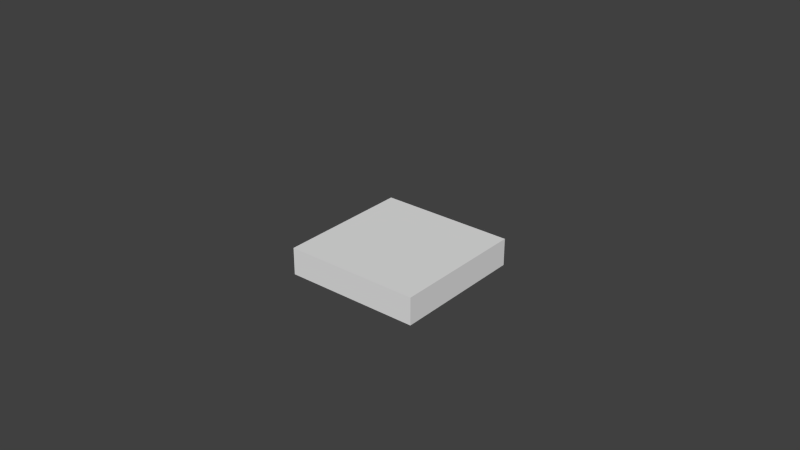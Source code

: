 # Source: breadboard.blend  (saved by Blender 2.62.0; exported with 4.5.12 LTS)
import bpy
from mathutils import Matrix  # noqa: F401  (used for matrix-valued properties, if any)

bpy.ops.wm.read_factory_settings(use_empty=True)
scene = bpy.context.scene
scene.name = 'Scene'

# ---- collections
col_collection_1 = bpy.data.collections.new('Collection 1'); scene.collection.children.link(col_collection_1)
col_collection_1.hide_render = True
col_collection_1.hide_viewport = True
col_collection_2 = bpy.data.collections.new('Collection 2'); scene.collection.children.link(col_collection_2)
col_collection_2.hide_render = True
col_collection_2.hide_viewport = True
col_collection_3 = bpy.data.collections.new('Collection 3'); scene.collection.children.link(col_collection_3)
col_collection_3.hide_render = True
col_collection_3.hide_viewport = True
col_collection_11 = bpy.data.collections.new('Collection 11'); scene.collection.children.link(col_collection_11)

# ---- world
world_world = bpy.data.worlds.new('World'); scene.world = world_world
world_world.color = (0.05088, 0.05088, 0.05088)
world_world.use_sun_shadow = False
world_world.sun_shadow_jitter_overblur = 0.0
world_world.cycles.sampling_method = 'MANUAL'
world_world.cycles.sample_map_resolution = 256

# ---- meshes
me_cube = bpy.data.meshes.new('Cube')
me_cube.from_pydata([(1.99, -0.99, -0.2), (-1.99, -0.99, -0.2), (-1.99, 0.99, -0.2), (1.99, 0.99, -0.2), (1.976, 0.99, 0.2), (-1.976, 0.99, 0.2), (-1.896, 0.91, 0.2), (1.896, 0.91, 0.2), (1.989, 0.9745, 0.2), (1.91, 0.8959, 0.2), (-1.896, -0.91, 0.2), (-1.976, -0.99, 0.2), (1.976, -0.99, 0.2), (1.896, -0.91, 0.2), (-1.99, 0.9759, 0.2), (-1.99, -0.9759, 0.2), (-1.91, -0.8959, 0.2), (-1.91, 0.8959, 0.2), (1.91, -0.8961, 0.2), (1.99, -0.9759, 0.2), (2.0, -0.99, 0.19), (2.0, -0.99, -0.19), (2.0, 0.99, -0.19), (2.0, 0.99, 0.19), (-1.99, -1.0, -0.19), (1.99, -1.0, -0.19), (1.99, -1.0, 0.19), (-1.99, -1.0, 0.19), (-2.0, -0.99, -0.19), (-2.0, -0.99, 0.19), (-2.0, 0.99, 0.19), (-2.0, 0.99, -0.19), (1.99, 1.0, -0.19), (-1.99, 1.0, -0.19), (-1.99, 1.0, 0.19), (1.99, 1.0, 0.19), (-1.89, 0.89, 0.05), (-1.89, -0.89, 0.05), (1.89, -0.89, 0.05), (1.89, 0.89, 0.05), (1.9, 0.89, 0.19), (1.9, 0.89, 0.06), (1.9, -0.89, 0.06142), (1.9, -0.89, 0.19), (1.89, -0.9, 0.19), (1.89, -0.9, 0.06), (-1.89, -0.9, 0.06), (-1.89, -0.9, 0.19), (-1.9, 0.89, 0.19), (-1.9, -0.89, 0.19), (-1.9, -0.89, 0.06), (-1.9, 0.89, 0.06), (-1.89, 0.9, 0.19), (-1.89, 0.9, 0.06), (1.89, 0.9, 0.06), (1.89, 0.9, 0.19)], [], [(0, 1, 2, 3), (6, 7, 4, 5), (12, 13, 10, 11), (16, 17, 14, 15), (22, 23, 20, 21), (26, 27, 24, 25), (30, 31, 28, 29), (34, 35, 32, 33), (38, 39, 36, 37), (46, 47, 44, 45), (50, 51, 48, 49), (54, 55, 52, 53), (0, 25, 24, 1), (31, 2, 1, 28), (21, 0, 3, 22), (32, 3, 2, 33), (4, 35, 34, 5), (17, 6, 5, 14), (7, 9, 8, 4), (55, 7, 6, 52), (10, 16, 15, 11), (11, 27, 26, 12), (13, 44, 47, 10), (18, 13, 12, 19), (29, 15, 14, 30), (48, 17, 16, 49), (19, 20, 23, 8), (20, 26, 25, 21), (35, 23, 22, 32), (27, 29, 28, 24), (30, 34, 33, 31), (50, 37, 36, 51), (45, 38, 37, 46), (39, 54, 53, 36), (41, 39, 38, 42), (54, 41, 40, 55), (42, 45, 44, 43), (46, 50, 49, 47), (51, 53, 52, 48), (0, 21, 25), (1, 24, 28), (2, 31, 33), (3, 32, 22), (5, 34, 30, 14), (12, 26, 20, 19), (15, 29, 27, 11), (10, 47, 49, 16), (17, 48, 52, 6), (7, 55, 40, 9), (36, 53, 51), (37, 50, 46), (38, 45, 42), (39, 41, 54), (13, 18, 43, 44), (4, 8, 23, 35), (8, 9, 18, 19), (9, 40, 43, 18), (40, 41, 42, 43)])
_uv = me_cube.uv_layers.new(name='UVMap')
_uv.uv.foreach_set('vector', [0.5328, 0.02326, 0.5342, 0.4861, 0.3039, 0.4868, 0.3025, 0.02397, 0.02936, 0.4674, 0.2498, 0.4677, 0.2545, 0.4863, 0.02471, 0.486, 0.2545, 0.02574, 0.2499, 0.04434, 0.02939, 0.04412, 0.02473, 0.02551, 0.02856, 0.04741, 0.02854, 0.4642, 0.02388, 0.4828, 0.02391, 0.0288, 0.49, 0.5334, 0.5342, 0.5335, 0.5335, 0.7638, 0.4893, 0.7636, 0.9314, 0.4874, 0.93, 0.02456, 0.9742, 0.02442, 0.9756, 0.4873, 0.6448, 0.513, 0.689, 0.5129, 0.6897, 0.7431, 0.6456, 0.7433, 0.8381, 0.4874, 0.8367, 0.02456, 0.8809, 0.02442, 0.8823, 0.4873, 0.7889, 0.4641, 0.5819, 0.464, 0.582, 0.02442, 0.789, 0.02447, 0.7878, 0.952, 0.7727, 0.952, 0.7714, 0.5124, 0.7865, 0.5123, 0.441, 0.5334, 0.4416, 0.7404, 0.4265, 0.7404, 0.4258, 0.5334, 0.5972, 0.9513, 0.582, 0.9514, 0.5807, 0.5118, 0.5958, 0.5117, 0.9767, 0.4873, 0.9756, 0.4873, 0.9742, 0.02442, 0.9753, 0.02442, 0.689, 0.5129, 0.6902, 0.5129, 0.6909, 0.7431, 0.6897, 0.7431, 0.4893, 0.7636, 0.4881, 0.7636, 0.4888, 0.5334, 0.49, 0.5334, 0.8809, 0.02442, 0.882, 0.02442, 0.8834, 0.4873, 0.8823, 0.4873, 0.8355, 0.02621, 0.8367, 0.02456, 0.8381, 0.4874, 0.8369, 0.4858, 0.02854, 0.4642, 0.02936, 0.4674, 0.02471, 0.486, 0.02388, 0.4828, 0.2498, 0.4677, 0.2507, 0.4644, 0.2552, 0.4827, 0.2545, 0.4863, 0.2495, 0.4653, 0.2498, 0.4677, 0.02936, 0.4674, 0.0297, 0.4651, 0.02939, 0.04412, 0.02856, 0.04741, 0.02391, 0.0288, 0.02473, 0.02551, 0.02473, 0.02551, 0.02391, 0.02317, 0.2553, 0.0234, 0.2545, 0.02574, 0.7702, 0.5117, 0.7714, 0.5124, 0.7727, 0.952, 0.7715, 0.9527, 0.2507, 0.04758, 0.2499, 0.04434, 0.2545, 0.02574, 0.2553, 0.02903, 0.6456, 0.7433, 0.6444, 0.7416, 0.6437, 0.5147, 0.6448, 0.513, 0.02912, 0.4628, 0.02854, 0.4642, 0.02856, 0.04741, 0.02914, 0.04877, 0.2553, 0.02903, 0.2559, 0.02573, 0.2559, 0.4863, 0.2552, 0.4827, 0.5335, 0.7638, 0.5335, 0.7649, 0.4893, 0.7648, 0.4893, 0.7636, 0.8367, 0.02456, 0.8367, 0.0234, 0.8809, 0.02326, 0.8809, 0.02442, 0.93, 0.02456, 0.93, 0.0234, 0.9742, 0.02326, 0.9742, 0.02442, 0.6448, 0.513, 0.6448, 0.5119, 0.689, 0.5117, 0.689, 0.5129, 0.789, 0.02331, 0.789, 0.02447, 0.582, 0.02442, 0.582, 0.02326, 0.7865, 0.5123, 0.7876, 0.5123, 0.789, 0.9519, 0.7878, 0.952, 0.5819, 0.464, 0.5807, 0.464, 0.5808, 0.02442, 0.582, 0.02442, 0.3176, 0.5334, 0.3188, 0.5334, 0.3194, 0.7404, 0.3181, 0.7404, 0.5972, 0.9513, 0.5972, 0.9525, 0.5821, 0.9525, 0.582, 0.9514, 0.3181, 0.7404, 0.3182, 0.7415, 0.3031, 0.7416, 0.3031, 0.7404, 0.7878, 0.952, 0.7878, 0.9531, 0.7727, 0.9532, 0.7727, 0.952, 0.4416, 0.7404, 0.4416, 0.7415, 0.4265, 0.7416, 0.4265, 0.7404, 0.9767, 0.4873, 0.9756, 0.4885, 0.9756, 0.4873, 0.9753, 0.02442, 0.9742, 0.02442, 0.9742, 0.02326, 0.6902, 0.5129, 0.689, 0.5129, 0.689, 0.5117, 0.882, 0.02442, 0.8809, 0.02442, 0.8809, 0.02326, 0.02471, 0.486, 0.02388, 0.4884, 0.0233, 0.486, 0.02388, 0.4828, 0.2545, 0.02574, 0.2553, 0.0234, 0.2559, 0.02573, 0.2553, 0.02903, 0.02391, 0.0288, 0.02333, 0.0255, 0.02391, 0.02317, 0.02473, 0.02551, 0.02939, 0.04412, 0.02973, 0.04644, 0.02914, 0.04877, 0.02856, 0.04741, 0.02854, 0.4642, 0.02912, 0.4628, 0.0297, 0.4651, 0.02936, 0.4674, 0.2498, 0.4677, 0.2495, 0.4653, 0.2501, 0.463, 0.2507, 0.4644, 0.582, 0.02442, 0.5808, 0.02442, 0.582, 0.02326, 0.789, 0.9519, 0.7878, 0.9531, 0.7878, 0.952, 0.3194, 0.7404, 0.3182, 0.7415, 0.3181, 0.7404, 0.5819, 0.464, 0.5819, 0.4652, 0.5807, 0.464, 0.2499, 0.04434, 0.2507, 0.04758, 0.2501, 0.04898, 0.2495, 0.04666, 0.2545, 0.4863, 0.2552, 0.4827, 0.2559, 0.4863, 0.2553, 0.4886, 0.2552, 0.4827, 0.2507, 0.4644, 0.2507, 0.04758, 0.2553, 0.02903, 0.2507, 0.4644, 0.2501, 0.463, 0.2501, 0.04898, 0.2507, 0.04758, 0.3025, 0.5334, 0.3176, 0.5334, 0.3181, 0.7404, 0.3031, 0.7404])
me_cube.use_remesh_preserve_volume = False
me_cube.use_remesh_preserve_attributes = False
me_cube.use_mirror_vertex_groups = False
me_cube.update()
me_cube_001 = bpy.data.meshes.new('Cube.001')
me_cube_001.from_pydata([(2.0, 1.0, -0.2), (2.0, -1.0, -0.2), (-2.0, -1.0, -0.2), (-2.0, 1.0, -0.2), (2.0, 1.0, 0.2), (2.0, -1.0, 0.2), (-2.0, -1.0, 0.2), (-2.0, 1.0, 0.2)], [], [(0, 1, 2, 3), (4, 7, 6, 5), (0, 4, 5, 1), (1, 5, 6, 2), (2, 6, 7, 3), (4, 0, 3, 7)])
me_cube_001.use_remesh_preserve_volume = False
me_cube_001.use_remesh_preserve_attributes = False
me_cube_001.use_mirror_vertex_groups = False
me_cube_001.update()
me_cube_002 = bpy.data.meshes.new('Cube.002')
me_cube_002.from_pydata([(2.0, 1.0, -0.2), (2.0, -1.0, -0.2), (-2.0, -1.0, -0.2), (-2.0, 1.0, -0.2), (2.0, 1.0, 0.2), (2.0, -1.0, 0.2), (-2.0, -1.0, 0.2), (-2.0, 1.0, 0.2)], [], [(0, 1, 2, 3), (4, 7, 6, 5), (0, 4, 5, 1), (1, 5, 6, 2), (2, 6, 7, 3), (4, 0, 3, 7)])
me_cube_002.use_remesh_preserve_volume = False
me_cube_002.use_remesh_preserve_attributes = False
me_cube_002.use_mirror_vertex_groups = False
me_cube_002.update()
me_cube_003 = bpy.data.meshes.new('Cube.003')
me_cube_003.from_pydata([(0.5, 0.5, -0.1), (0.5, -0.5, -0.1), (-0.5, -0.5, -0.1), (-0.5, 0.5, -0.1), (0.5, 0.5, 0.1), (0.5, -0.5, 0.1), (-0.5, -0.5, 0.1), (-0.5, 0.5, 0.1)], [], [(0, 1, 2, 3), (4, 7, 6, 5), (0, 4, 5, 1), (1, 5, 6, 2), (2, 6, 7, 3), (4, 0, 3, 7)])
_uv = me_cube_003.uv_layers.new(name='UVMap')
_uv.uv.foreach_set('vector', [0.6543, 0.8867, 0.6543, 0.3867, 0.4043, 0.3867, 0.4043, 0.8867, 0.3345, 0.7598, 0.08447, 0.7598, 0.08447, 0.2598, 0.3345, 0.2598, 0.3369, 0.1258, 0.3369, 0.2258, 0.08691, 0.2258, 0.08691, 0.1258, 0.6543, 0.2723, 0.6543, 0.3723, 0.4043, 0.3723, 0.4043, 0.2723, 0.4043, 0.2723, 0.4043, 0.3723, 0.6543, 0.3723, 0.6543, 0.2723, 0.3369, 0.2258, 0.3369, 0.1258, 0.08691, 0.1258, 0.08691, 0.2258])
me_cube_003.use_remesh_preserve_volume = False
me_cube_003.use_remesh_preserve_attributes = False
me_cube_003.use_mirror_vertex_groups = False
me_cube_003.update()

# ---- objects
ob_cube_001 = bpy.data.objects.new('Cube.001', me_cube)
ob_cube_000 = bpy.data.objects.new('Cube.000', me_cube_001)
ob_cube_002 = bpy.data.objects.new('Cube.002', me_cube_002)
ob_cube = bpy.data.objects.new('Cube', me_cube_003)

# ---- transforms, parenting, visibility, modifiers, constraints
ob_cube_001.location = (0.0, 0.0, 0.0)
ob_cube_001.lineart.crease_threshold = 0.0
ob_cube_000.location = (0.0, 0.0, 0.25)
ob_cube_000.scale = (0.95, 0.9, 1.0)
ob_cube_000.lineart.crease_threshold = 0.0
ob_cube_002.location = (0.0, 0.0, 0.0)
ob_cube_002.lineart.crease_threshold = 0.0
_m = ob_cube_002.modifiers.new('Boolean', 'BOOLEAN')
_m.object = ob_cube_000
_m.solver = 'FAST'
_m = ob_cube_002.modifiers.new('Bevel', 'BEVEL')
_m.width = 0.01
_m.width_pct = 0.01
_m.limit_method = 'NONE'
_m.spread = 0.0
ob_cube.location = (0.0, 0.0, -0.375)
ob_cube.lineart.crease_threshold = 0.0

# ---- collection membership
col_collection_1.objects.link(ob_cube_001)
col_collection_2.objects.link(ob_cube_000)
col_collection_3.objects.link(ob_cube_002)
col_collection_11.objects.link(ob_cube)

# ---- scene / render settings (as saved in the file)
scene.frame_start = 1; scene.frame_end = 250; scene.frame_set(1)
scene.render.engine = 'BLENDER_EEVEE_NEXT'
scene.render.image_settings.color_mode = 'RGB'
scene.render.image_settings.compression = 90
scene.render.resolution_percentage = 50
scene.render.dither_intensity = 0.0
scene.render.bake_margin = 3
scene.render.bake_bias = 0.0
scene.cycles.use_denoising = False
scene.cycles.samples = 10
scene.cycles.sampling_pattern = 'TABULATED_SOBOL'
scene.cycles.light_sampling_threshold = 0.0
scene.cycles.use_adaptive_sampling = False
scene.cycles.use_light_tree = False
scene.cycles.blur_glossy = 0.0
scene.cycles.volume_bounces = 1
scene.cycles.pixel_filter_type = 'GAUSSIAN'
scene.cycles.sample_clamp_indirect = 0.0
scene.view_settings.view_transform = 'Standard'
scene.unit_settings.scale_length = 0.1
bpy.context.view_layer.update()

# ---- added for rendering (the .blend has no active camera and no usable light): camera, sun
cam_auto = bpy.data.cameras.new('AutoCamera')
cam_auto.lens = 50.0
cam_auto.sensor_width = 36.0
cam_auto.clip_end = 1000.0
ob_auto_camera = bpy.data.objects.new('AutoCamera', cam_auto)
scene.collection.objects.link(ob_auto_camera)
ob_auto_camera.location = (4.1846, -5.02152, 3.21018)
ob_auto_camera.rotation_euler = (1.09748, -7.21219e-08, 0.694738)
scene.camera = ob_auto_camera
light_auto_sun = bpy.data.lights.new('AutoSun', 'SUN')
light_auto_sun.energy = 3.0
light_auto_sun.angle = 0.0523599
ob_auto_sun = bpy.data.objects.new('AutoSun', light_auto_sun)
scene.collection.objects.link(ob_auto_sun)
ob_auto_sun.rotation_euler = (0.872665, 0.174533, 0.523599)
bpy.context.view_layer.update()

